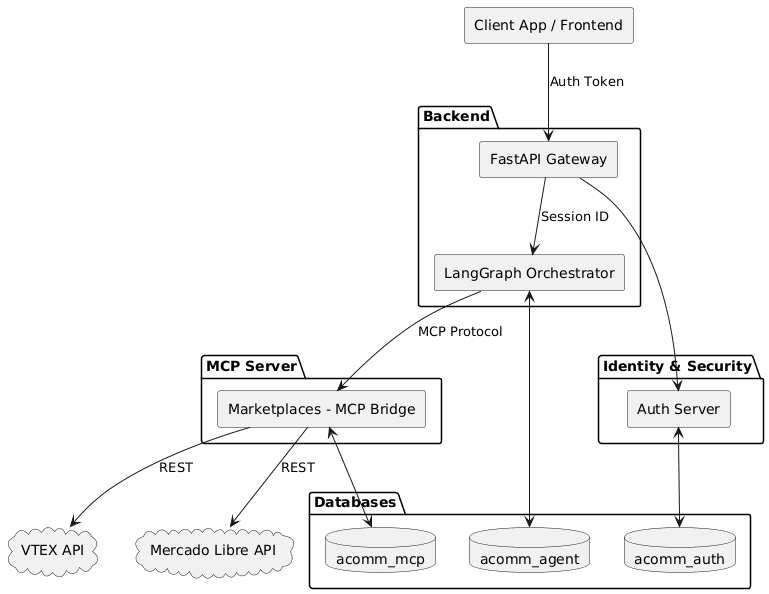

The diagram above was rendered by PlantUML. Its source (embedded in the PNG):
@startuml
skinparam componentStyle rectangle

component "Client App / Frontend" as Client

package "Backend" {
    component "FastAPI Gateway" as API
    component "LangGraph Orchestrator" as LG
}

package "MCP Server" {
    component "Marketplaces - MCP Bridge" as MCP
}

package "Identity & Security" {
    component "Auth Server" as SSO
}

package "Databases" {
    database "acomm_agent" as DB_AGENT
    database "acomm_auth" as DB_AUTH
    database "acomm_mcp" as DB_MCP
}



cloud "VTEX API" as VTEX
cloud "Mercado Libre API" as ML

Client --> API : Auth Token
API --> LG : Session ID
API --> SSO
LG <--> DB_AGENT
SSO <--> DB_AUTH
MCP <--> DB_MCP

LG --> MCP : MCP Protocol

MCP --> VTEX : REST
MCP --> ML : REST
@enduml